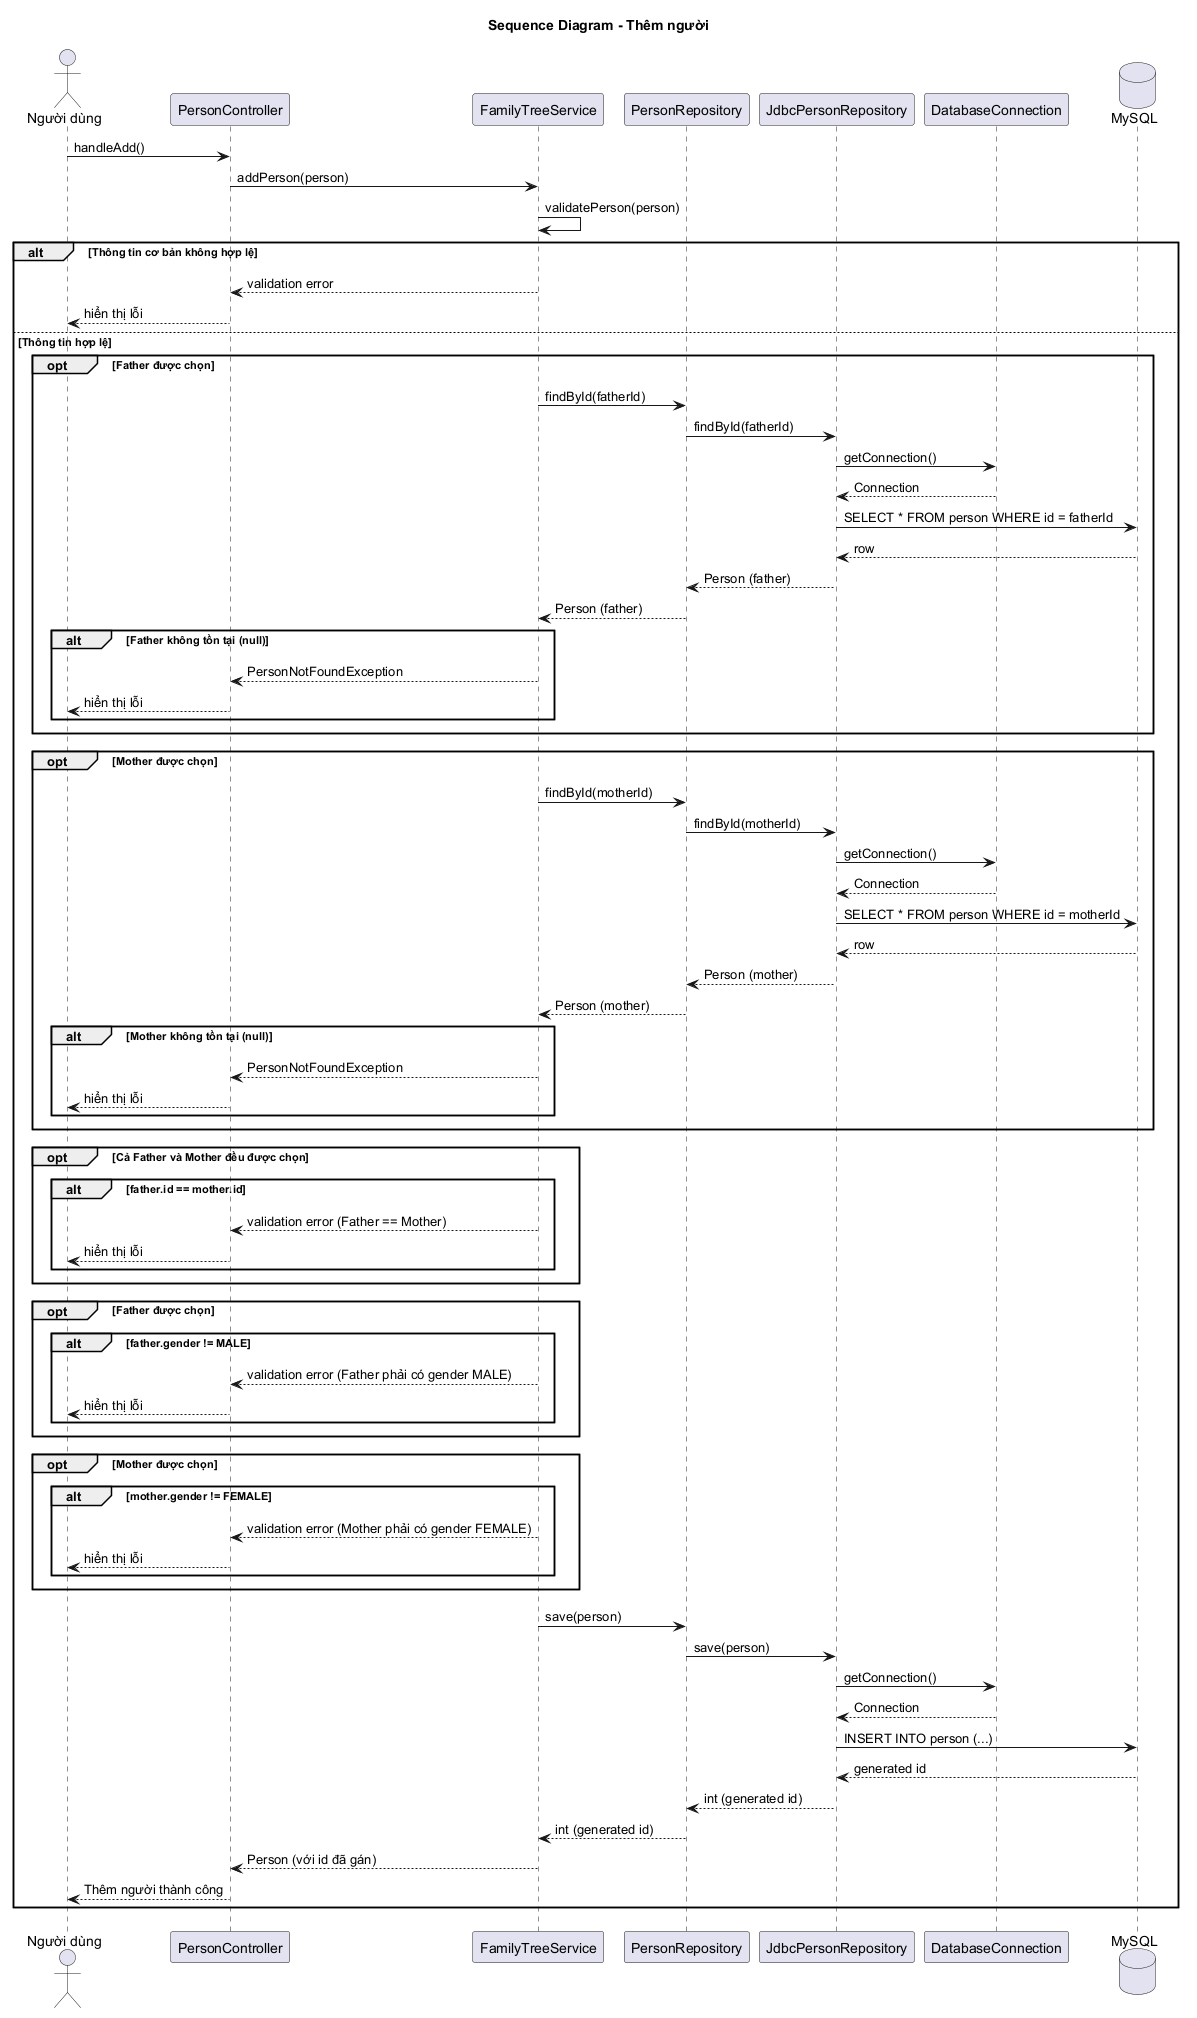

The diagram above was rendered by PlantUML. Its source (embedded in the PNG):
@startuml sequence-add-person

title Sequence Diagram - Thêm người

actor "Người dùng" as User
participant "PersonController" as Controller
participant "FamilyTreeService" as Service
participant "PersonRepository" as Repo
participant "JdbcPersonRepository" as JdbcRepo
participant "DatabaseConnection" as DBConn
database "MySQL" as DB

User -> Controller : handleAdd()
Controller -> Service : addPerson(person)

Service -> Service : validatePerson(person)

alt Thông tin cơ bản không hợp lệ
    Service --> Controller : validation error
    Controller --> User : hiển thị lỗi
else Thông tin hợp lệ

    opt Father được chọn
        Service -> Repo : findById(fatherId)
        Repo -> JdbcRepo : findById(fatherId)
        JdbcRepo -> DBConn : getConnection()
        DBConn --> JdbcRepo : Connection
        JdbcRepo -> DB : SELECT * FROM person WHERE id = fatherId
        DB --> JdbcRepo : row
        JdbcRepo --> Repo : Person (father)
        Repo --> Service : Person (father)

        alt Father không tồn tại (null)
            Service --> Controller : PersonNotFoundException
            Controller --> User : hiển thị lỗi
        end
    end

    opt Mother được chọn
        Service -> Repo : findById(motherId)
        Repo -> JdbcRepo : findById(motherId)
        JdbcRepo -> DBConn : getConnection()
        DBConn --> JdbcRepo : Connection
        JdbcRepo -> DB : SELECT * FROM person WHERE id = motherId
        DB --> JdbcRepo : row
        JdbcRepo --> Repo : Person (mother)
        Repo --> Service : Person (mother)

        alt Mother không tồn tại (null)
            Service --> Controller : PersonNotFoundException
            Controller --> User : hiển thị lỗi
        end
    end

    opt Cả Father và Mother đều được chọn
        alt father.id == mother.id
            Service --> Controller : validation error (Father == Mother)
            Controller --> User : hiển thị lỗi
        end
    end

    opt Father được chọn
        alt father.gender != MALE
            Service --> Controller : validation error (Father phải có gender MALE)
            Controller --> User : hiển thị lỗi
        end
    end

    opt Mother được chọn
        alt mother.gender != FEMALE
            Service --> Controller : validation error (Mother phải có gender FEMALE)
            Controller --> User : hiển thị lỗi
        end
    end

    Service -> Repo : save(person)
    Repo -> JdbcRepo : save(person)
    JdbcRepo -> DBConn : getConnection()
    DBConn --> JdbcRepo : Connection
    JdbcRepo -> DB : INSERT INTO person (...)
    DB --> JdbcRepo : generated id
    JdbcRepo --> Repo : int (generated id)
    Repo --> Service : int (generated id)
    Service --> Controller : Person (với id đã gán)
    Controller --> User : Thêm người thành công

end

@enduml